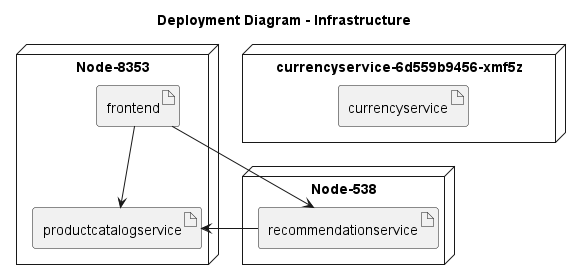

The diagram above was rendered by PlantUML. Its source (embedded in the PNG):
@startuml
title Deployment Diagram - Infrastructure

node "Node-538" {
  artifact "recommendationservice"
}

node "Node-8353" {
  artifact "productcatalogservice"
  artifact "frontend"
}

node "currencyservice-6d559b9456-xmf5z" {
  artifact "currencyservice"
}

' Service dependencies
"recommendationservice" --> "productcatalogservice"
"frontend" --> "recommendationservice"
"frontend" --> "productcatalogservice"

@enduml